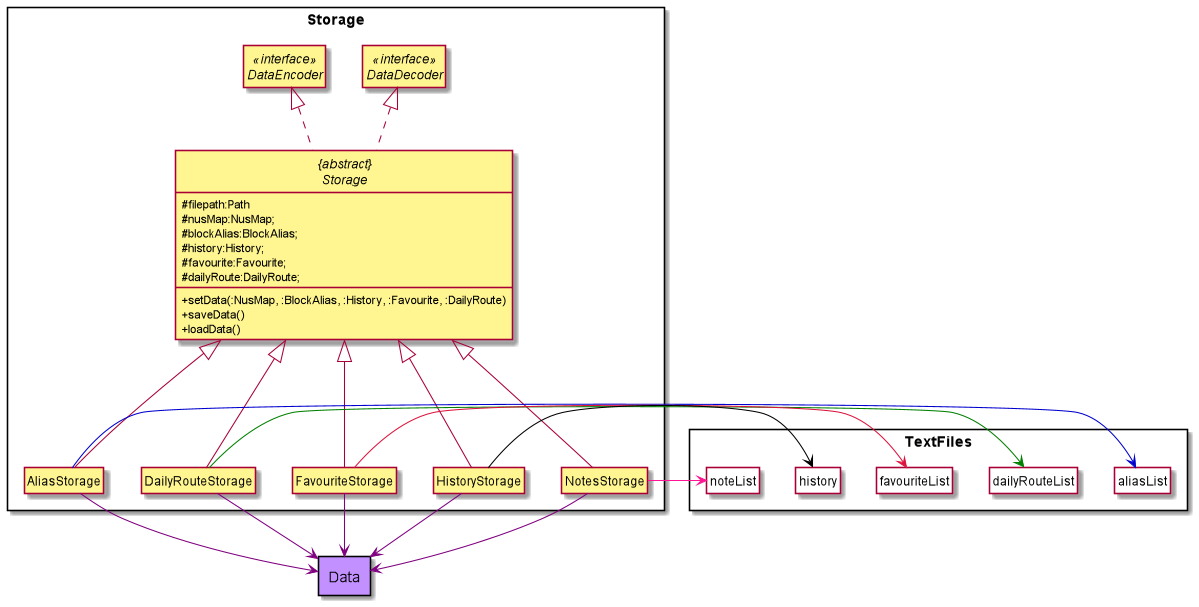

The diagram above was rendered by PlantUML. Its source (embedded in the PNG):
@startuml
'https://plantuml.com/class-diagram
!include Style.puml

package Data <<rectangle>> DATA_COLOR {
}

package TextFiles <<rectangle>> {
    class aliasList FILES_COLOR
    class dailyRouteList FILES_COLOR
    class favouriteList FILES_COLOR
    class history FILES_COLOR
    class noteList FILES_COLOR
}

package Storage <<rectangle>> {
        interface DataEncoder <<interface>> STORAGE_COLOR
        interface DataDecoder <<interface>> STORAGE_COLOR
        abstract class "{abstract}\nStorage" STORAGE_COLOR {
            #filepath:Path
            #nusMap:NusMap;
            #blockAlias:BlockAlias;
            #history:History;
            #favourite:Favourite;
            #dailyRoute:DailyRoute;
            +setData(:NusMap, :BlockAlias, :History, :Favourite, :DailyRoute)
            +saveData()
            +loadData()
        }

         class AliasStorage STORAGE_COLOR {
         }
         class DailyRouteStorage STORAGE_COLOR {
         }
         class FavouriteStorage STORAGE_COLOR {
         }
         class HistoryStorage STORAGE_COLOR {
         }
         class NotesStorage STORAGE_COLOR {
         }


}


"{abstract}\nStorage" ..up|> DataEncoder
"{abstract}\nStorage" ..up|> DataDecoder
AliasStorage ---up|> "{abstract}\nStorage"
DailyRouteStorage ---up|> "{abstract}\nStorage"
FavouriteStorage ---up|> "{abstract}\nStorage"
HistoryStorage ---up|> "{abstract}\nStorage"
NotesStorage ---up|> "{abstract}\nStorage"

AliasStorage --down[ARROW_DATA_COLOR]> Data
DailyRouteStorage --down[ARROW_DATA_COLOR]> Data
FavouriteStorage --down[ARROW_DATA_COLOR]> Data
HistoryStorage --down[ARROW_DATA_COLOR]> Data
NotesStorage --down[ARROW_DATA_COLOR]> Data


AliasStorage --right[ARROW_FILES_ALIASLIST_COLOR]> aliasList
DailyRouteStorage --right[ARROW_FILES_DAILYROUTELIST_COLOR]> dailyRouteList
FavouriteStorage --right[ARROW_FILES_FAVLIST_COLOR]> favouriteList
HistoryStorage --right[ARROW_FILES_HISTORY_COLOR]> history
NotesStorage --right[ARROW_FILES_NOTELIST_COLOR]> noteList

skinparam classAttributeIconSize 0
hide AliasStorage attributes
hide DailyRouteStorage attributes
hide FavouriteStorage attributes
hide HistoryStorage attributes
hide NotesStorage attributes
hide AliasStorage members
hide DailyRouteStorage members
hide FavouriteStorage members
hide HistoryStorage members
hide NotesStorage members
hide DataDecoder members
hide DataEncoder members
hide aliasList members
hide dailyRouteList members
hide favouriteList members
hide history members
hide noteList members
hide circle

@enduml